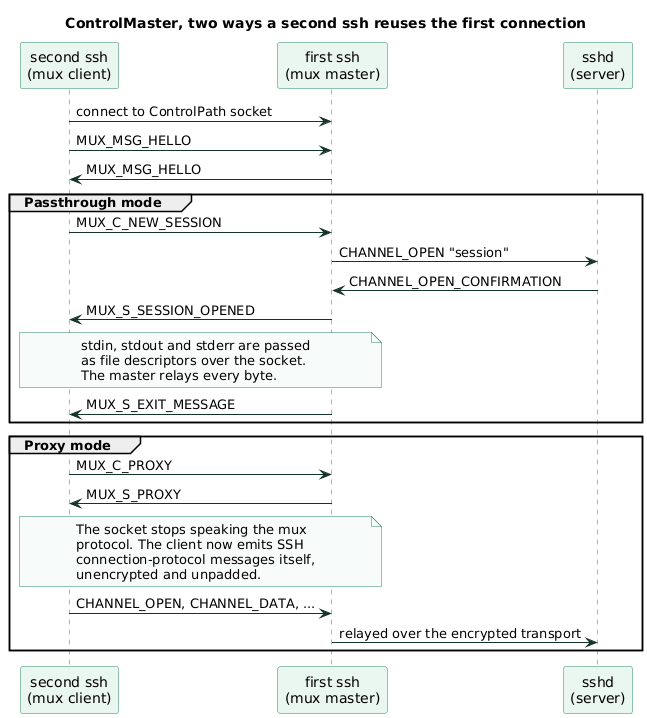

The diagram above was rendered by PlantUML. Its source (embedded in the PNG):
@startuml
title ControlMaster, two ways a second ssh reuses the first connection
skinparam shadowing false
skinparam sequence {
  ParticipantBackgroundColor #EAF6F0
  ParticipantBorderColor #2E8B67
  LifeLineBorderColor #2E8B67
  ArrowColor #14342A
}
skinparam note {
  BackgroundColor #F7FBF9
  BorderColor #2E8B67
}

participant "second ssh\n(mux client)" as C
participant "first ssh\n(mux master)" as M
participant "sshd\n(server)" as S

C -> M : connect to ControlPath socket
C -> M : MUX_MSG_HELLO
M -> C : MUX_MSG_HELLO

group Passthrough mode
  C -> M : MUX_C_NEW_SESSION
  M -> S : CHANNEL_OPEN "session"
  S -> M : CHANNEL_OPEN_CONFIRMATION
  M -> C : MUX_S_SESSION_OPENED
  note over C, M
    stdin, stdout and stderr are passed
    as file descriptors over the socket.
    The master relays every byte.
  end note
  M -> C : MUX_S_EXIT_MESSAGE
end

group Proxy mode
  C -> M : MUX_C_PROXY
  M -> C : MUX_S_PROXY
  note over C, M
    The socket stops speaking the mux
    protocol. The client now emits SSH
    connection-protocol messages itself,
    unencrypted and unpadded.
  end note
  C -> M : CHANNEL_OPEN, CHANNEL_DATA, ...
  M -> S : relayed over the encrypted transport
end
@enduml